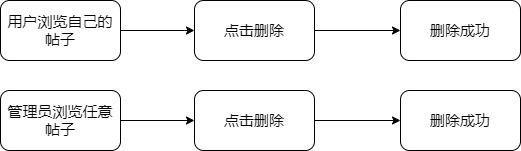

The diagram above was exported from draw.io. Its source (the exported page's mxGraphModel, read from the mxfile embedded in the PNG):
<mxGraphModel dx="1004" dy="746" grid="1" gridSize="10" guides="1" tooltips="1" connect="1" arrows="1" fold="1" page="1" pageScale="1" pageWidth="827" pageHeight="1169" math="0" shadow="0">
  <root>
    <mxCell id="0" />
    <mxCell id="1" parent="0" />
    <mxCell id="gDEcxETU6IpLovqzoTw5-4" style="edgeStyle=orthogonalEdgeStyle;rounded=0;orthogonalLoop=1;jettySize=auto;html=1;exitX=1;exitY=0.5;exitDx=0;exitDy=0;" edge="1" parent="1" source="gDEcxETU6IpLovqzoTw5-1" target="gDEcxETU6IpLovqzoTw5-2">
      <mxGeometry relative="1" as="geometry" />
    </mxCell>
    <mxCell id="gDEcxETU6IpLovqzoTw5-1" value="&lt;font style=&quot;font-size: 15px;&quot;&gt;用户浏览自己的帖子&lt;/font&gt;" style="rounded=1;whiteSpace=wrap;html=1;" vertex="1" parent="1">
      <mxGeometry x="160" y="190" width="120" height="60" as="geometry" />
    </mxCell>
    <mxCell id="gDEcxETU6IpLovqzoTw5-5" style="edgeStyle=orthogonalEdgeStyle;rounded=0;orthogonalLoop=1;jettySize=auto;html=1;exitX=1;exitY=0.5;exitDx=0;exitDy=0;" edge="1" parent="1" source="gDEcxETU6IpLovqzoTw5-2" target="gDEcxETU6IpLovqzoTw5-3">
      <mxGeometry relative="1" as="geometry" />
    </mxCell>
    <mxCell id="gDEcxETU6IpLovqzoTw5-2" value="&lt;font style=&quot;font-size: 15px;&quot;&gt;点击删除&lt;/font&gt;" style="rounded=1;whiteSpace=wrap;html=1;" vertex="1" parent="1">
      <mxGeometry x="354" y="190" width="120" height="60" as="geometry" />
    </mxCell>
    <mxCell id="gDEcxETU6IpLovqzoTw5-3" value="&lt;font style=&quot;font-size: 15px;&quot;&gt;删除成功&lt;/font&gt;" style="rounded=1;whiteSpace=wrap;html=1;" vertex="1" parent="1">
      <mxGeometry x="560" y="190" width="120" height="60" as="geometry" />
    </mxCell>
    <mxCell id="gDEcxETU6IpLovqzoTw5-6" style="edgeStyle=orthogonalEdgeStyle;rounded=0;orthogonalLoop=1;jettySize=auto;html=1;exitX=1;exitY=0.5;exitDx=0;exitDy=0;" edge="1" parent="1" source="gDEcxETU6IpLovqzoTw5-7" target="gDEcxETU6IpLovqzoTw5-9">
      <mxGeometry relative="1" as="geometry" />
    </mxCell>
    <mxCell id="gDEcxETU6IpLovqzoTw5-7" value="&lt;font style=&quot;font-size: 15px;&quot;&gt;管理员浏览任意帖子&lt;/font&gt;" style="rounded=1;whiteSpace=wrap;html=1;" vertex="1" parent="1">
      <mxGeometry x="160" y="280" width="120" height="60" as="geometry" />
    </mxCell>
    <mxCell id="gDEcxETU6IpLovqzoTw5-8" style="edgeStyle=orthogonalEdgeStyle;rounded=0;orthogonalLoop=1;jettySize=auto;html=1;exitX=1;exitY=0.5;exitDx=0;exitDy=0;" edge="1" parent="1" source="gDEcxETU6IpLovqzoTw5-9" target="gDEcxETU6IpLovqzoTw5-10">
      <mxGeometry relative="1" as="geometry" />
    </mxCell>
    <mxCell id="gDEcxETU6IpLovqzoTw5-9" value="&lt;font style=&quot;font-size: 15px;&quot;&gt;点击删除&lt;/font&gt;" style="rounded=1;whiteSpace=wrap;html=1;" vertex="1" parent="1">
      <mxGeometry x="354" y="280" width="120" height="60" as="geometry" />
    </mxCell>
    <mxCell id="gDEcxETU6IpLovqzoTw5-10" value="&lt;font style=&quot;font-size: 15px;&quot;&gt;删除成功&lt;/font&gt;" style="rounded=1;whiteSpace=wrap;html=1;" vertex="1" parent="1">
      <mxGeometry x="560" y="280" width="120" height="60" as="geometry" />
    </mxCell>
  </root>
</mxGraphModel>